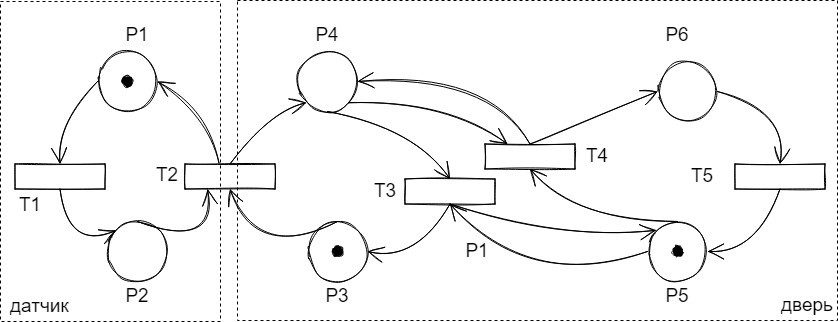

The diagram above was exported from draw.io. Its source (the exported page's mxGraphModel, read from the mxfile embedded in the PNG):
<mxGraphModel dx="-633" dy="507" grid="1" gridSize="10" guides="1" tooltips="1" connect="1" arrows="1" fold="1" page="1" pageScale="1" pageWidth="827" pageHeight="1169" math="0" shadow="0">
  <root>
    <mxCell id="0" />
    <mxCell id="1" parent="0" />
    <mxCell id="B8h_p2gEL3Lov5rkypyd-6" value="" style="ellipse;whiteSpace=wrap;html=1;aspect=fixed;sketch=1;hachureGap=4;fontFamily=Architects Daughter;fontSource=https://fonts.googleapis.com/css?family=Architects+Daughter;fontSize=20;rotation=-90;" parent="1" vertex="1">
      <mxGeometry x="2020" y="820" width="60" height="60" as="geometry" />
    </mxCell>
    <mxCell id="B8h_p2gEL3Lov5rkypyd-7" value="" style="ellipse;whiteSpace=wrap;html=1;aspect=fixed;sketch=1;hachureGap=4;fontFamily=Architects Daughter;fontSource=https://fonts.googleapis.com/css?family=Architects+Daughter;fontSize=20;rotation=-90;" parent="1" vertex="1">
      <mxGeometry x="2010" y="650" width="60" height="60" as="geometry" />
    </mxCell>
    <mxCell id="B8h_p2gEL3Lov5rkypyd-10" value="" style="ellipse;whiteSpace=wrap;html=1;aspect=fixed;sketch=1;hachureGap=4;fontFamily=Architects Daughter;fontSource=https://fonts.googleapis.com/css?family=Architects+Daughter;fontSize=20;rotation=-90;" parent="1" vertex="1">
      <mxGeometry x="1820" y="820" width="60" height="60" as="geometry" />
    </mxCell>
    <mxCell id="B8h_p2gEL3Lov5rkypyd-12" value="" style="rounded=0;whiteSpace=wrap;html=1;sketch=1;hachureGap=4;fontFamily=Architects Daughter;fontSource=https://fonts.googleapis.com/css?family=Architects+Daughter;fontSize=20;rotation=-90;fillStyle=solid;fillColor=default;" parent="1" vertex="1">
      <mxGeometry x="1930" y="730" width="25" height="90" as="geometry" />
    </mxCell>
    <mxCell id="B8h_p2gEL3Lov5rkypyd-14" style="edgeStyle=none;curved=1;rounded=0;sketch=1;hachureGap=4;orthogonalLoop=1;jettySize=auto;html=1;exitX=1;exitY=0.5;exitDx=0;exitDy=0;fontFamily=Architects Daughter;fontSource=https%3A%2F%2Ffonts.googleapis.com%2Fcss%3Ffamily%3DArchitects%2BDaughter;fontSize=16;endArrow=open;startSize=14;endSize=14;sourcePerimeterSpacing=8;targetPerimeterSpacing=8;entryX=0;entryY=0.5;entryDx=0;entryDy=0;" parent="1" source="B8h_p2gEL3Lov5rkypyd-6" edge="1" target="B8h_p2gEL3Lov5rkypyd-12">
      <mxGeometry relative="1" as="geometry">
        <mxPoint x="1730" y="640" as="sourcePoint" />
        <mxPoint x="1980" y="940" as="targetPoint" />
        <Array as="points">
          <mxPoint x="1970" y="860" />
        </Array>
      </mxGeometry>
    </mxCell>
    <mxCell id="B8h_p2gEL3Lov5rkypyd-15" style="edgeStyle=none;curved=1;rounded=0;sketch=1;hachureGap=4;orthogonalLoop=1;jettySize=auto;html=1;exitX=1;exitY=0.5;exitDx=0;exitDy=0;fontFamily=Architects Daughter;fontSource=https%3A%2F%2Ffonts.googleapis.com%2Fcss%3Ffamily%3DArchitects%2BDaughter;fontSize=16;endArrow=open;startSize=14;endSize=14;sourcePerimeterSpacing=8;targetPerimeterSpacing=8;entryX=0;entryY=0;entryDx=0;entryDy=0;" parent="1" source="B8h_p2gEL3Lov5rkypyd-12" target="B8h_p2gEL3Lov5rkypyd-7" edge="1">
      <mxGeometry relative="1" as="geometry">
        <mxPoint x="1730" y="640" as="sourcePoint" />
        <mxPoint x="1813" y="640" as="targetPoint" />
        <Array as="points">
          <mxPoint x="1980" y="710" />
        </Array>
      </mxGeometry>
    </mxCell>
    <mxCell id="B8h_p2gEL3Lov5rkypyd-16" value="" style="rounded=0;whiteSpace=wrap;html=1;sketch=1;hachureGap=4;fontFamily=Architects Daughter;fontSource=https://fonts.googleapis.com/css?family=Architects+Daughter;fontSize=20;rotation=-90;" parent="1" vertex="1">
      <mxGeometry x="2150" y="745" width="25" height="90" as="geometry" />
    </mxCell>
    <mxCell id="B8h_p2gEL3Lov5rkypyd-18" style="edgeStyle=none;curved=1;rounded=0;sketch=1;hachureGap=4;orthogonalLoop=1;jettySize=auto;html=1;exitX=0;exitY=0.5;exitDx=0;exitDy=0;entryX=1;entryY=0.5;entryDx=0;entryDy=0;fontFamily=Architects Daughter;fontSource=https%3A%2F%2Ffonts.googleapis.com%2Fcss%3Ffamily%3DArchitects%2BDaughter;fontSize=16;endArrow=open;startSize=14;endSize=14;sourcePerimeterSpacing=8;targetPerimeterSpacing=8;" parent="1" source="B8h_p2gEL3Lov5rkypyd-7" target="B8h_p2gEL3Lov5rkypyd-16" edge="1">
      <mxGeometry relative="1" as="geometry">
        <mxPoint x="1730" y="640" as="sourcePoint" />
        <mxPoint x="1813" y="640" as="targetPoint" />
        <Array as="points">
          <mxPoint x="2130" y="730" />
        </Array>
      </mxGeometry>
    </mxCell>
    <mxCell id="B8h_p2gEL3Lov5rkypyd-19" style="edgeStyle=none;curved=1;rounded=0;sketch=1;hachureGap=4;orthogonalLoop=1;jettySize=auto;html=1;exitX=0;exitY=0.5;exitDx=0;exitDy=0;entryX=0.5;entryY=1;entryDx=0;entryDy=0;fontFamily=Architects Daughter;fontSource=https%3A%2F%2Ffonts.googleapis.com%2Fcss%3Ffamily%3DArchitects%2BDaughter;fontSize=16;endArrow=open;startSize=14;endSize=14;sourcePerimeterSpacing=8;targetPerimeterSpacing=8;" parent="1" source="B8h_p2gEL3Lov5rkypyd-16" target="B8h_p2gEL3Lov5rkypyd-6" edge="1">
      <mxGeometry relative="1" as="geometry">
        <mxPoint x="2200" y="1004.9999999999998" as="sourcePoint" />
        <mxPoint x="2015" y="1074.9999999999998" as="targetPoint" />
        <Array as="points">
          <mxPoint x="2130" y="860" />
        </Array>
      </mxGeometry>
    </mxCell>
    <mxCell id="B8h_p2gEL3Lov5rkypyd-20" value="" style="ellipse;whiteSpace=wrap;html=1;aspect=fixed;sketch=1;hachureGap=4;fontFamily=Architects Daughter;fontSource=https://fonts.googleapis.com/css?family=Architects+Daughter;fontSize=20;rotation=-90;" parent="1" vertex="1">
      <mxGeometry x="2360" y="820" width="60" height="60" as="geometry" />
    </mxCell>
    <mxCell id="B8h_p2gEL3Lov5rkypyd-21" value="" style="ellipse;whiteSpace=wrap;html=1;aspect=fixed;sketch=1;hachureGap=4;fontFamily=Architects Daughter;fontSource=https://fonts.googleapis.com/css?family=Architects+Daughter;fontSize=20;rotation=-90;" parent="1" vertex="1">
      <mxGeometry x="2370" y="660" width="60" height="60" as="geometry" />
    </mxCell>
    <mxCell id="B8h_p2gEL3Lov5rkypyd-24" value="" style="rounded=0;whiteSpace=wrap;html=1;sketch=1;hachureGap=4;fontFamily=Architects Daughter;fontSource=https://fonts.googleapis.com/css?family=Architects+Daughter;fontSize=20;rotation=-90;" parent="1" vertex="1">
      <mxGeometry x="2230" y="710" width="25" height="90" as="geometry" />
    </mxCell>
    <mxCell id="B8h_p2gEL3Lov5rkypyd-25" value="" style="rounded=0;whiteSpace=wrap;html=1;sketch=1;hachureGap=4;fontFamily=Architects Daughter;fontSource=https://fonts.googleapis.com/css?family=Architects+Daughter;fontSize=20;rotation=-90;" parent="1" vertex="1">
      <mxGeometry x="2480" y="730" width="25" height="90" as="geometry" />
    </mxCell>
    <mxCell id="B8h_p2gEL3Lov5rkypyd-26" style="edgeStyle=none;curved=1;rounded=0;sketch=1;hachureGap=4;orthogonalLoop=1;jettySize=auto;html=1;exitX=1;exitY=0.5;exitDx=0;exitDy=0;entryX=0;entryY=0.5;entryDx=0;entryDy=0;fontFamily=Architects Daughter;fontSource=https%3A%2F%2Ffonts.googleapis.com%2Fcss%3Ffamily%3DArchitects%2BDaughter;fontSize=16;endArrow=open;startSize=14;endSize=14;sourcePerimeterSpacing=8;targetPerimeterSpacing=8;" parent="1" source="B8h_p2gEL3Lov5rkypyd-20" target="B8h_p2gEL3Lov5rkypyd-24" edge="1">
      <mxGeometry relative="1" as="geometry">
        <mxPoint x="1990" y="1074.9999999999998" as="sourcePoint" />
        <mxPoint x="1890.0000000000032" y="1004.9999999999998" as="targetPoint" />
        <Array as="points">
          <mxPoint x="2290" y="820" />
        </Array>
      </mxGeometry>
    </mxCell>
    <mxCell id="B8h_p2gEL3Lov5rkypyd-27" style="edgeStyle=none;curved=1;rounded=0;sketch=1;hachureGap=4;orthogonalLoop=1;jettySize=auto;html=1;exitX=1;exitY=0.5;exitDx=0;exitDy=0;entryX=0.5;entryY=0;entryDx=0;entryDy=0;fontFamily=Architects Daughter;fontSource=https%3A%2F%2Ffonts.googleapis.com%2Fcss%3Ffamily%3DArchitects%2BDaughter;fontSize=16;endArrow=open;startSize=14;endSize=14;sourcePerimeterSpacing=8;targetPerimeterSpacing=8;" parent="1" source="B8h_p2gEL3Lov5rkypyd-24" target="B8h_p2gEL3Lov5rkypyd-21" edge="1">
      <mxGeometry relative="1" as="geometry">
        <mxPoint x="1850" y="1229.9999999999998" as="sourcePoint" />
        <mxPoint x="2050" y="1194.9999999999998" as="targetPoint" />
      </mxGeometry>
    </mxCell>
    <mxCell id="B8h_p2gEL3Lov5rkypyd-28" style="edgeStyle=none;curved=1;rounded=0;sketch=1;hachureGap=4;orthogonalLoop=1;jettySize=auto;html=1;entryX=1;entryY=0.5;entryDx=0;entryDy=0;fontFamily=Architects Daughter;fontSource=https%3A%2F%2Ffonts.googleapis.com%2Fcss%3Ffamily%3DArchitects%2BDaughter;fontSize=16;endArrow=open;startSize=14;endSize=14;sourcePerimeterSpacing=8;targetPerimeterSpacing=8;exitX=0.5;exitY=1;exitDx=0;exitDy=0;" parent="1" source="B8h_p2gEL3Lov5rkypyd-21" target="B8h_p2gEL3Lov5rkypyd-25" edge="1">
      <mxGeometry relative="1" as="geometry">
        <mxPoint x="2200" y="1240" as="sourcePoint" />
        <mxPoint x="2209.9999999999936" y="1249.9999999999998" as="targetPoint" />
        <Array as="points">
          <mxPoint x="2500" y="710" />
        </Array>
      </mxGeometry>
    </mxCell>
    <mxCell id="B8h_p2gEL3Lov5rkypyd-29" style="edgeStyle=none;curved=1;rounded=0;sketch=1;hachureGap=4;orthogonalLoop=1;jettySize=auto;html=1;entryX=0.5;entryY=1;entryDx=0;entryDy=0;fontFamily=Architects Daughter;fontSource=https%3A%2F%2Ffonts.googleapis.com%2Fcss%3Ffamily%3DArchitects%2BDaughter;fontSize=16;endArrow=open;startSize=14;endSize=14;sourcePerimeterSpacing=8;targetPerimeterSpacing=8;exitX=0;exitY=0.5;exitDx=0;exitDy=0;" parent="1" source="B8h_p2gEL3Lov5rkypyd-25" target="B8h_p2gEL3Lov5rkypyd-20" edge="1">
      <mxGeometry relative="1" as="geometry">
        <mxPoint x="2210" y="1249.9999999999998" as="sourcePoint" />
        <mxPoint x="2075" y="1344" as="targetPoint" />
        <Array as="points">
          <mxPoint x="2470" y="850" />
        </Array>
      </mxGeometry>
    </mxCell>
    <mxCell id="B8h_p2gEL3Lov5rkypyd-32" style="edgeStyle=none;curved=1;rounded=0;sketch=1;hachureGap=4;orthogonalLoop=1;jettySize=auto;html=1;exitX=0.5;exitY=0;exitDx=0;exitDy=0;entryX=0;entryY=0.5;entryDx=0;entryDy=0;fontFamily=Architects Daughter;fontSource=https%3A%2F%2Ffonts.googleapis.com%2Fcss%3Ffamily%3DArchitects%2BDaughter;fontSize=16;endArrow=open;startSize=14;endSize=14;sourcePerimeterSpacing=8;targetPerimeterSpacing=8;" parent="1" source="B8h_p2gEL3Lov5rkypyd-20" target="B8h_p2gEL3Lov5rkypyd-16" edge="1">
      <mxGeometry relative="1" as="geometry">
        <mxPoint x="1990" y="1074.9999999999998" as="sourcePoint" />
        <mxPoint x="1890.0000000000032" y="1004.9999999999998" as="targetPoint" />
        <Array as="points">
          <mxPoint x="2240" y="890" />
        </Array>
      </mxGeometry>
    </mxCell>
    <mxCell id="B8h_p2gEL3Lov5rkypyd-34" style="edgeStyle=none;curved=1;rounded=0;sketch=1;hachureGap=4;orthogonalLoop=1;jettySize=auto;html=1;exitX=0;exitY=0.5;exitDx=0;exitDy=0;fontFamily=Architects Daughter;fontSource=https%3A%2F%2Ffonts.googleapis.com%2Fcss%3Ffamily%3DArchitects%2BDaughter;fontSize=16;endArrow=open;startSize=14;endSize=14;sourcePerimeterSpacing=8;targetPerimeterSpacing=8;entryX=1;entryY=0;entryDx=0;entryDy=0;" parent="1" source="B8h_p2gEL3Lov5rkypyd-16" target="B8h_p2gEL3Lov5rkypyd-20" edge="1">
      <mxGeometry relative="1" as="geometry">
        <mxPoint x="1850" y="1229.9999999999998" as="sourcePoint" />
        <mxPoint x="1760" y="1060" as="targetPoint" />
        <Array as="points">
          <mxPoint x="2270" y="840" />
        </Array>
      </mxGeometry>
    </mxCell>
    <mxCell id="B8h_p2gEL3Lov5rkypyd-38" value="" style="rounded=0;whiteSpace=wrap;html=1;sketch=1;hachureGap=4;fontFamily=Architects Daughter;fontSource=https://fonts.googleapis.com/css?family=Architects+Daughter;fontSize=20;rotation=-90;" parent="1" vertex="1">
      <mxGeometry x="1760" y="730" width="25" height="90" as="geometry" />
    </mxCell>
    <mxCell id="B8h_p2gEL3Lov5rkypyd-39" style="edgeStyle=none;curved=1;rounded=0;sketch=1;hachureGap=4;orthogonalLoop=1;jettySize=auto;html=1;exitX=1;exitY=0.5;exitDx=0;exitDy=0;fontFamily=Architects Daughter;fontSource=https%3A%2F%2Ffonts.googleapis.com%2Fcss%3Ffamily%3DArchitects%2BDaughter;fontSize=16;endArrow=open;startSize=14;endSize=14;sourcePerimeterSpacing=8;targetPerimeterSpacing=8;entryX=0;entryY=0.25;entryDx=0;entryDy=0;" parent="1" source="B8h_p2gEL3Lov5rkypyd-10" target="B8h_p2gEL3Lov5rkypyd-12" edge="1">
      <mxGeometry relative="1" as="geometry">
        <mxPoint x="2040" y="880" as="sourcePoint" />
        <mxPoint x="2060" y="850" as="targetPoint" />
        <Array as="points">
          <mxPoint x="1930" y="850" />
        </Array>
      </mxGeometry>
    </mxCell>
    <mxCell id="B8h_p2gEL3Lov5rkypyd-40" style="edgeStyle=none;curved=1;rounded=0;sketch=1;hachureGap=4;orthogonalLoop=1;jettySize=auto;html=1;entryX=1;entryY=0.5;entryDx=0;entryDy=0;fontFamily=Architects Daughter;fontSource=https%3A%2F%2Ffonts.googleapis.com%2Fcss%3Ffamily%3DArchitects%2BDaughter;fontSize=16;endArrow=open;startSize=14;endSize=14;sourcePerimeterSpacing=8;targetPerimeterSpacing=8;exitX=0.5;exitY=0;exitDx=0;exitDy=0;" parent="1" source="B8h_p2gEL3Lov5rkypyd-35" target="B8h_p2gEL3Lov5rkypyd-38" edge="1">
      <mxGeometry relative="1" as="geometry">
        <mxPoint x="2090" y="860" as="sourcePoint" />
        <mxPoint x="2101.26" y="868.6399999999999" as="targetPoint" />
        <Array as="points">
          <mxPoint x="1770" y="720" />
        </Array>
      </mxGeometry>
    </mxCell>
    <mxCell id="B8h_p2gEL3Lov5rkypyd-41" style="edgeStyle=none;curved=1;rounded=0;sketch=1;hachureGap=4;orthogonalLoop=1;jettySize=auto;html=1;fontFamily=Architects Daughter;fontSource=https%3A%2F%2Ffonts.googleapis.com%2Fcss%3Ffamily%3DArchitects%2BDaughter;fontSize=16;endArrow=open;startSize=14;endSize=14;sourcePerimeterSpacing=8;targetPerimeterSpacing=8;exitX=0;exitY=0.5;exitDx=0;exitDy=0;entryX=1;entryY=0;entryDx=0;entryDy=0;" parent="1" source="B8h_p2gEL3Lov5rkypyd-38" edge="1" target="B8h_p2gEL3Lov5rkypyd-10">
      <mxGeometry relative="1" as="geometry">
        <mxPoint x="2100" y="869.9999999999998" as="sourcePoint" />
        <mxPoint x="1880" y="850" as="targetPoint" />
        <Array as="points">
          <mxPoint x="1780" y="850" />
        </Array>
      </mxGeometry>
    </mxCell>
    <mxCell id="B8h_p2gEL3Lov5rkypyd-43" value="" style="ellipse;whiteSpace=wrap;html=1;aspect=fixed;sketch=1;hachureGap=4;fontFamily=Architects Daughter;fontSource=https://fonts.googleapis.com/css?family=Architects+Daughter;fontSize=20;fillColor=#000000;fillStyle=solid;" parent="1" vertex="1">
      <mxGeometry x="2045" y="845" width="10" height="10" as="geometry" />
    </mxCell>
    <mxCell id="B8h_p2gEL3Lov5rkypyd-44" value="" style="ellipse;whiteSpace=wrap;html=1;aspect=fixed;sketch=1;hachureGap=4;fontFamily=Architects Daughter;fontSource=https://fonts.googleapis.com/css?family=Architects+Daughter;fontSize=20;fillColor=#000000;fillStyle=solid;" parent="1" vertex="1">
      <mxGeometry x="2385" y="845" width="10" height="10" as="geometry" />
    </mxCell>
    <mxCell id="S8P92ODnVVfOuIb31b6P-1" style="edgeStyle=none;curved=1;rounded=0;sketch=1;hachureGap=4;orthogonalLoop=1;jettySize=auto;html=1;exitX=1.04;exitY=0.378;exitDx=0;exitDy=0;fontFamily=Architects Daughter;fontSource=https%3A%2F%2Ffonts.googleapis.com%2Fcss%3Ffamily%3DArchitects%2BDaughter;fontSize=16;endArrow=open;startSize=14;endSize=14;sourcePerimeterSpacing=8;targetPerimeterSpacing=8;entryX=0.5;entryY=1;entryDx=0;entryDy=0;exitPerimeter=0;" edge="1" parent="1" source="B8h_p2gEL3Lov5rkypyd-12" target="B8h_p2gEL3Lov5rkypyd-35">
      <mxGeometry relative="1" as="geometry">
        <mxPoint x="1890" y="860" as="sourcePoint" />
        <mxPoint x="1995" y="932.5" as="targetPoint" />
        <Array as="points">
          <mxPoint x="1920" y="710" />
        </Array>
      </mxGeometry>
    </mxCell>
    <mxCell id="d8BIwiXkLU1DVU0hrtZZ-5" value="P1" style="text;html=1;strokeColor=none;fillColor=none;align=center;verticalAlign=middle;whiteSpace=wrap;rounded=0;dashed=1;fillStyle=auto;fontSize=19;" vertex="1" parent="1">
      <mxGeometry x="2160" y="835" width="60" height="30" as="geometry" />
    </mxCell>
    <mxCell id="d8BIwiXkLU1DVU0hrtZZ-13" style="edgeStyle=none;curved=1;rounded=0;sketch=1;hachureGap=4;orthogonalLoop=1;jettySize=auto;html=1;fontFamily=Architects Daughter;fontSource=https%3A%2F%2Ffonts.googleapis.com%2Fcss%3Ffamily%3DArchitects%2BDaughter;fontSize=16;endArrow=open;startSize=14;endSize=14;sourcePerimeterSpacing=8;targetPerimeterSpacing=8;entryX=1;entryY=0.25;entryDx=0;entryDy=0;exitX=0;exitY=1;exitDx=0;exitDy=0;" edge="1" parent="1" source="B8h_p2gEL3Lov5rkypyd-7" target="B8h_p2gEL3Lov5rkypyd-24">
      <mxGeometry relative="1" as="geometry">
        <mxPoint x="2100" y="690" as="sourcePoint" />
        <mxPoint x="1879.9999999999998" y="690" as="targetPoint" />
        <Array as="points">
          <mxPoint x="2160" y="700" />
        </Array>
      </mxGeometry>
    </mxCell>
    <mxCell id="d8BIwiXkLU1DVU0hrtZZ-14" style="edgeStyle=none;curved=1;rounded=0;sketch=1;hachureGap=4;orthogonalLoop=1;jettySize=auto;html=1;fontFamily=Architects Daughter;fontSource=https%3A%2F%2Ffonts.googleapis.com%2Fcss%3Ffamily%3DArchitects%2BDaughter;fontSize=16;endArrow=open;startSize=14;endSize=14;sourcePerimeterSpacing=8;targetPerimeterSpacing=8;exitX=1;exitY=0.5;exitDx=0;exitDy=0;entryX=0.5;entryY=1;entryDx=0;entryDy=0;" edge="1" parent="1" source="B8h_p2gEL3Lov5rkypyd-24" target="B8h_p2gEL3Lov5rkypyd-7">
      <mxGeometry relative="1" as="geometry">
        <mxPoint x="2110" y="700" as="sourcePoint" />
        <mxPoint x="2250" y="610" as="targetPoint" />
        <Array as="points">
          <mxPoint x="2200" y="670" />
        </Array>
      </mxGeometry>
    </mxCell>
    <mxCell id="d8BIwiXkLU1DVU0hrtZZ-16" value="" style="group" vertex="1" connectable="0" parent="1">
      <mxGeometry x="1810" y="619" width="70" height="91" as="geometry" />
    </mxCell>
    <mxCell id="d8BIwiXkLU1DVU0hrtZZ-8" value="" style="group;rotation=-90;" vertex="1" connectable="0" parent="d8BIwiXkLU1DVU0hrtZZ-16">
      <mxGeometry y="31" width="60" height="60" as="geometry" />
    </mxCell>
    <mxCell id="B8h_p2gEL3Lov5rkypyd-35" value="" style="ellipse;whiteSpace=wrap;html=1;aspect=fixed;sketch=1;hachureGap=4;fontFamily=Architects Daughter;fontSource=https://fonts.googleapis.com/css?family=Architects+Daughter;fontSize=20;rotation=-90;" parent="d8BIwiXkLU1DVU0hrtZZ-8" vertex="1">
      <mxGeometry width="60" height="60" as="geometry" />
    </mxCell>
    <mxCell id="B8h_p2gEL3Lov5rkypyd-42" value="" style="ellipse;whiteSpace=wrap;html=1;aspect=fixed;sketch=1;hachureGap=4;fontFamily=Architects Daughter;fontSource=https://fonts.googleapis.com/css?family=Architects+Daughter;fontSize=20;fillColor=#000000;fillStyle=solid;rotation=-90;" parent="d8BIwiXkLU1DVU0hrtZZ-8" vertex="1">
      <mxGeometry x="25" y="25" width="10" height="10" as="geometry" />
    </mxCell>
    <mxCell id="d8BIwiXkLU1DVU0hrtZZ-15" value="P1" style="text;html=1;strokeColor=none;fillColor=none;align=center;verticalAlign=middle;whiteSpace=wrap;rounded=0;dashed=1;fillStyle=auto;fontSize=19;" vertex="1" parent="d8BIwiXkLU1DVU0hrtZZ-16">
      <mxGeometry x="10" width="60" height="30" as="geometry" />
    </mxCell>
    <mxCell id="d8BIwiXkLU1DVU0hrtZZ-17" value="P2" style="text;html=1;strokeColor=none;fillColor=none;align=center;verticalAlign=middle;whiteSpace=wrap;rounded=0;dashed=1;fillStyle=auto;fontSize=19;" vertex="1" parent="1">
      <mxGeometry x="1820" y="880" width="60" height="30" as="geometry" />
    </mxCell>
    <mxCell id="d8BIwiXkLU1DVU0hrtZZ-18" value="P3" style="text;html=1;strokeColor=none;fillColor=none;align=center;verticalAlign=middle;whiteSpace=wrap;rounded=0;dashed=1;fillStyle=auto;fontSize=19;" vertex="1" parent="1">
      <mxGeometry x="2020" y="880" width="60" height="30" as="geometry" />
    </mxCell>
    <mxCell id="d8BIwiXkLU1DVU0hrtZZ-19" value="P4" style="text;html=1;strokeColor=none;fillColor=none;align=center;verticalAlign=middle;whiteSpace=wrap;rounded=0;dashed=1;fillStyle=auto;fontSize=19;" vertex="1" parent="1">
      <mxGeometry x="2010" y="619" width="60" height="30" as="geometry" />
    </mxCell>
    <mxCell id="d8BIwiXkLU1DVU0hrtZZ-20" value="P6" style="text;html=1;strokeColor=none;fillColor=none;align=center;verticalAlign=middle;whiteSpace=wrap;rounded=0;dashed=1;fillStyle=auto;fontSize=19;" vertex="1" parent="1">
      <mxGeometry x="2360" y="619" width="60" height="30" as="geometry" />
    </mxCell>
    <mxCell id="d8BIwiXkLU1DVU0hrtZZ-21" value="P5" style="text;html=1;strokeColor=none;fillColor=none;align=center;verticalAlign=middle;whiteSpace=wrap;rounded=0;dashed=1;fillStyle=auto;fontSize=19;" vertex="1" parent="1">
      <mxGeometry x="2360" y="880" width="60" height="30" as="geometry" />
    </mxCell>
    <mxCell id="d8BIwiXkLU1DVU0hrtZZ-25" value="" style="rounded=0;whiteSpace=wrap;html=1;dashed=1;fillStyle=auto;fontSize=19;strokeColor=#000000;strokeWidth=1;fillColor=none;" vertex="1" parent="1">
      <mxGeometry x="1713" y="600" width="220" height="320" as="geometry" />
    </mxCell>
    <mxCell id="d8BIwiXkLU1DVU0hrtZZ-26" value="" style="rounded=0;whiteSpace=wrap;html=1;dashed=1;fillStyle=auto;fontSize=19;strokeColor=#000000;strokeWidth=1;fillColor=none;" vertex="1" parent="1">
      <mxGeometry x="1950" y="599" width="600" height="320" as="geometry" />
    </mxCell>
    <mxCell id="d8BIwiXkLU1DVU0hrtZZ-27" value="датчик&amp;nbsp;" style="text;html=1;strokeColor=none;fillColor=none;align=center;verticalAlign=middle;whiteSpace=wrap;rounded=0;dashed=1;fillStyle=auto;fontSize=19;" vertex="1" parent="1">
      <mxGeometry x="1725" y="890" width="60" height="30" as="geometry" />
    </mxCell>
    <mxCell id="d8BIwiXkLU1DVU0hrtZZ-28" value="дверь" style="text;html=1;strokeColor=none;fillColor=none;align=center;verticalAlign=middle;whiteSpace=wrap;rounded=0;dashed=1;fillStyle=auto;fontSize=19;" vertex="1" parent="1">
      <mxGeometry x="2490" y="889" width="60" height="30" as="geometry" />
    </mxCell>
    <mxCell id="d8BIwiXkLU1DVU0hrtZZ-30" value="T1" style="text;html=1;strokeColor=none;fillColor=none;align=center;verticalAlign=middle;whiteSpace=wrap;rounded=0;dashed=1;fillStyle=auto;fontSize=19;" vertex="1" parent="1">
      <mxGeometry x="1713" y="789" width="60" height="30" as="geometry" />
    </mxCell>
    <mxCell id="d8BIwiXkLU1DVU0hrtZZ-31" value="T2" style="text;html=1;strokeColor=none;fillColor=none;align=center;verticalAlign=middle;whiteSpace=wrap;rounded=0;dashed=1;fillStyle=auto;fontSize=19;" vertex="1" parent="1">
      <mxGeometry x="1850" y="759" width="60" height="30" as="geometry" />
    </mxCell>
    <mxCell id="d8BIwiXkLU1DVU0hrtZZ-32" value="T3" style="text;html=1;strokeColor=none;fillColor=none;align=center;verticalAlign=middle;whiteSpace=wrap;rounded=0;dashed=1;fillStyle=auto;fontSize=19;" vertex="1" parent="1">
      <mxGeometry x="2068" y="775" width="60" height="30" as="geometry" />
    </mxCell>
    <mxCell id="d8BIwiXkLU1DVU0hrtZZ-33" value="T4" style="text;html=1;strokeColor=none;fillColor=none;align=center;verticalAlign=middle;whiteSpace=wrap;rounded=0;dashed=1;fillStyle=auto;fontSize=19;" vertex="1" parent="1">
      <mxGeometry x="2280" y="740" width="60" height="30" as="geometry" />
    </mxCell>
    <mxCell id="d8BIwiXkLU1DVU0hrtZZ-34" value="T5" style="text;html=1;strokeColor=none;fillColor=none;align=center;verticalAlign=middle;whiteSpace=wrap;rounded=0;dashed=1;fillStyle=auto;fontSize=19;" vertex="1" parent="1">
      <mxGeometry x="2385" y="760" width="60" height="30" as="geometry" />
    </mxCell>
  </root>
</mxGraphModel>